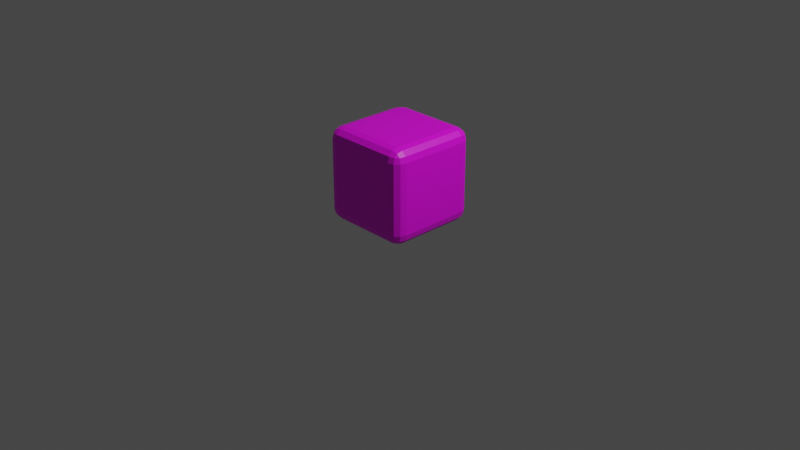 # Source: cube_one_side_texture.blend  (saved by Blender 2.83.20; exported with 4.5.12 LTS)
import bpy
from mathutils import Matrix  # noqa: F401  (used for matrix-valued properties, if any)

bpy.ops.wm.read_factory_settings(use_empty=True)
scene = bpy.context.scene
scene.name = 'Scene'

# ---- collections
col_collection = bpy.data.collections.new('Collection'); scene.collection.children.link(col_collection)

# ---- images (referenced by path relative to the original .blend; pixels are not part of the script)
import os
ASSET_DIR = os.environ.get("B2B_ASSET_DIR", "")  # directory of the original .blend (textures are referenced by path, not embedded)
HERE = os.path.dirname(os.path.abspath(__file__))  # packed textures are extracted next to this script under _unpacked/

def load_image(name, relpath, width, height, colorspace="sRGB"):
    """Load a texture the original file referenced (path relative to the .blend, or extracted next to this script)."""
    p = next((c for c in (os.path.join(HERE, relpath), os.path.join(ASSET_DIR, relpath)) if relpath and os.path.exists(c)), "")
    if p:
        img = bpy.data.images.load(p, check_existing=True)
        img.name = name
    else:  # same state as the original file: an image datablock whose file is absent (Cycles renders it pink)
        img = bpy.data.images.new(name, width, height)
        img.source = "FILE"
        img.filepath = "//" + (relpath or name)
    img.colorspace_settings.name = colorspace
    return img
img_banana_png = load_image('banana.png', 'banana.png', 1024, 1024, 'sRGB')

# ---- materials (node trees are filled in below, after node groups)
mat_material_002 = bpy.data.materials.new('Material.002')
mat_material_002.use_transparent_shadow = False

# ---- material node trees
mat_material_002.use_nodes = True; mat_material_002.node_tree.nodes.clear()
_N = mat_material_002.node_tree.nodes; _L = mat_material_002.node_tree.links
n0 = _N.new('ShaderNodeBsdfPrincipled'); n0.name = 'Principled BSDF'; n0.location = (10, 300)
n0.distribution = 'GGX'
n0.subsurface_method = 'BURLEY'
n0.inputs[3].default_value = 1.45
n0.inputs[27].default_value = (0.0, 0.0, 0.0, 1.0)
n0.inputs[28].default_value = 1.0
n1 = _N.new('ShaderNodeOutputMaterial'); n1.name = 'Material Output'; n1.location = (300, 300)
n2 = _N.new('ShaderNodeTexImage'); n2.name = 'Image Texture'; n2.location = (-280, 280)
n2.image = img_banana_png
_L.new(n0.outputs[0], n1.inputs[0])
_L.new(n2.outputs[0], n0.inputs[0])
n1.is_active_output = True

# ---- world
world_world = bpy.data.worlds.new('World'); scene.world = world_world
world_world.use_nodes = True; world_world.node_tree.nodes.clear()
_N = world_world.node_tree.nodes; _L = world_world.node_tree.links
n0 = _N.new('ShaderNodeOutputWorld'); n0.name = 'World Output'; n0.location = (300, 300)
n1 = _N.new('ShaderNodeBackground'); n1.name = 'Background'; n1.location = (10, 300)
n1.inputs[0].default_value = (0.05088, 0.05088, 0.05088, 1.0)
_L.new(n1.outputs[0], n0.inputs[0])
n0.is_active_output = True
world_world.color = (0.05088, 0.05088, 0.05088)
world_world.use_sun_shadow = False
world_world.sun_shadow_jitter_overblur = 0.0

# ---- cameras
cam_camera = bpy.data.cameras.new('Camera')
cam_camera.clip_end = 100.0
cam_camera.ortho_scale = 7.314

# ---- lights
light_light = bpy.data.lights.new('Light', 'POINT')
light_light.transmission_factor = 0.0
light_light.energy = 1000.0
light_light.shadow_soft_size = 0.1
light_light.shadow_maximum_resolution = 0.006
light_light.use_absolute_resolution = True

# ---- meshes
me_cube_002 = bpy.data.meshes.new('Cube.002')
me_cube_002.from_pydata([(-0.75, -0.75, -1.0), (-0.75, -1.0, -0.75), (-1.0, -0.75, -0.75), (-0.75, -0.8749, -0.9666), (-0.8749, -0.75, -0.9666), (-0.8696, -0.8696, -0.9342), (-0.8749, -0.9666, -0.75), (-0.75, -0.9666, -0.8749), (-0.8696, -0.9342, -0.8696), (-0.9666, -0.75, -0.8749), (-0.9666, -0.8749, -0.75), (-0.9342, -0.8696, -0.8696), (-0.75, -1.0, 0.75), (-0.75, -0.75, 1.0), (-1.0, -0.75, 0.75), (-0.75, -0.9666, 0.8749), (-0.8749, -0.9666, 0.75), (-0.8696, -0.9342, 0.8696), (-0.8749, -0.75, 0.9666), (-0.75, -0.8749, 0.9666), (-0.8696, -0.8696, 0.9342), (-0.9666, -0.8749, 0.75), (-0.9666, -0.75, 0.8749), (-0.9342, -0.8696, 0.8696), (-0.75, 0.75, -1.0), (-1.0, 0.75, -0.75), (-0.75, 1.0, -0.75), (-0.8749, 0.75, -0.9666), (-0.75, 0.8749, -0.9666), (-0.8696, 0.8696, -0.9342), (-0.9666, 0.8749, -0.75), (-0.9666, 0.75, -0.8749), (-0.9342, 0.8696, -0.8696), (-0.75, 0.9666, -0.8749), (-0.8749, 0.9666, -0.75), (-0.8696, 0.9342, -0.8696), (-0.75, 0.75, 1.0), (-0.75, 1.0, 0.75), (-1.0, 0.75, 0.75), (-0.75, 0.8749, 0.9666), (-0.8749, 0.75, 0.9666), (-0.8696, 0.8696, 0.9342), (-0.8749, 0.9666, 0.75), (-0.75, 0.9666, 0.8749), (-0.8696, 0.9342, 0.8696), (-0.9666, 0.75, 0.8749), (-0.9666, 0.8749, 0.75), (-0.9342, 0.8696, 0.8696), (0.75, -0.75, -1.0), (1.0, -0.75, -0.75), (0.75, -1.0, -0.75), (0.8749, -0.75, -0.9666), (0.75, -0.8749, -0.9666), (0.8696, -0.8696, -0.9342), (0.9666, -0.8749, -0.75), (0.9666, -0.75, -0.8749), (0.9342, -0.8696, -0.8696), (0.75, -0.9666, -0.8749), (0.8749, -0.9666, -0.75), (0.8696, -0.9342, -0.8696), (0.75, -0.75, 1.0), (0.75, -1.0, 0.75), (1.0, -0.75, 0.75), (0.75, -0.8749, 0.9666), (0.8749, -0.75, 0.9666), (0.8696, -0.8696, 0.9342), (0.8749, -0.9666, 0.75), (0.75, -0.9666, 0.8749), (0.8696, -0.9342, 0.8696), (0.9666, -0.75, 0.8749), (0.9666, -0.8749, 0.75), (0.9342, -0.8696, 0.8696), (0.75, 0.75, -1.0), (0.75, 1.0, -0.75), (1.0, 0.75, -0.75), (0.75, 0.8749, -0.9666), (0.8749, 0.75, -0.9666), (0.8696, 0.8696, -0.9342), (0.8749, 0.9666, -0.75), (0.75, 0.9666, -0.8749), (0.8696, 0.9342, -0.8696), (0.9666, 0.75, -0.8749), (0.9666, 0.8749, -0.75), (0.9342, 0.8696, -0.8696), (0.75, 0.75, 1.0), (1.0, 0.75, 0.75), (0.75, 1.0, 0.75), (0.8749, 0.75, 0.9666), (0.75, 0.8749, 0.9666), (0.8696, 0.8696, 0.9342), (0.9666, 0.8749, 0.75), (0.9666, 0.75, 0.8749), (0.9342, 0.8696, 0.8696), (0.75, 0.9666, 0.8749), (0.8749, 0.9666, 0.75), (0.8696, 0.9342, 0.8696)], [], [(61, 1, 50), (85, 49, 74), (36, 60, 84), (14, 25, 2), (37, 73, 26), (3, 4, 0), (7, 5, 3), (6, 7, 1), (10, 8, 6), (9, 10, 2), (9, 5, 11), (5, 8, 11), (15, 16, 12), (15, 20, 17), (18, 19, 13), (22, 20, 18), (21, 22, 14), (16, 23, 21), (17, 20, 23), (27, 28, 24), (31, 29, 27), (30, 31, 25), (34, 32, 30), (33, 34, 26), (33, 29, 35), (29, 32, 35), (39, 40, 36), (43, 41, 39), (42, 43, 37), (46, 44, 42), (45, 46, 38), (45, 41, 47), (41, 44, 47), (51, 52, 48), (55, 53, 51), (54, 55, 49), (58, 56, 54), (57, 58, 50), (57, 53, 59), (53, 56, 59), (63, 64, 60), (67, 65, 63), (66, 67, 61), (70, 68, 66), (69, 70, 62), (69, 65, 71), (65, 68, 71), (75, 76, 72), (79, 77, 75), (78, 79, 73), (82, 80, 78), (81, 82, 74), (81, 77, 83), (77, 80, 83), (87, 88, 84), (91, 89, 87), (90, 91, 85), (94, 92, 90), (93, 94, 86), (93, 89, 95), (89, 92, 95), (0, 27, 24), (4, 31, 27), (9, 25, 31), (12, 6, 1), (16, 10, 6), (21, 2, 10), (36, 18, 13), (40, 22, 18), (45, 14, 22), (26, 42, 37), (34, 46, 42), (30, 38, 46), (24, 75, 72), (28, 79, 75), (33, 73, 79), (84, 39, 36), (88, 43, 39), (93, 37, 43), (74, 90, 85), (82, 94, 90), (78, 86, 94), (72, 51, 48), (76, 55, 51), (81, 49, 55), (60, 87, 84), (64, 91, 87), (69, 85, 91), (50, 66, 61), (58, 70, 66), (54, 62, 70), (48, 3, 0), (52, 7, 3), (57, 1, 7), (13, 63, 60), (19, 67, 63), (15, 61, 67), (72, 0, 24), (61, 12, 1), (85, 62, 49), (36, 13, 60), (14, 38, 25), (37, 86, 73), (3, 5, 4), (7, 8, 5), (6, 8, 7), (10, 11, 8), (9, 11, 10), (9, 4, 5), (15, 17, 16), (15, 19, 20), (18, 20, 19), (22, 23, 20), (21, 23, 22), (16, 17, 23), (27, 29, 28), (31, 32, 29), (30, 32, 31), (34, 35, 32), (33, 35, 34), (33, 28, 29), (39, 41, 40), (43, 44, 41), (42, 44, 43), (46, 47, 44), (45, 47, 46), (45, 40, 41), (51, 53, 52), (55, 56, 53), (54, 56, 55), (58, 59, 56), (57, 59, 58), (57, 52, 53), (63, 65, 64), (67, 68, 65), (66, 68, 67), (70, 71, 68), (69, 71, 70), (69, 64, 65), (75, 77, 76), (79, 80, 77), (78, 80, 79), (82, 83, 80), (81, 83, 82), (81, 76, 77), (87, 89, 88), (91, 92, 89), (90, 92, 91), (94, 95, 92), (93, 95, 94), (93, 88, 89), (0, 4, 27), (4, 9, 31), (9, 2, 25), (12, 16, 6), (16, 21, 10), (21, 14, 2), (36, 40, 18), (40, 45, 22), (45, 38, 14), (26, 34, 42), (34, 30, 46), (30, 25, 38), (24, 28, 75), (28, 33, 79), (33, 26, 73), (84, 88, 39), (88, 93, 43), (93, 86, 37), (74, 82, 90), (82, 78, 94), (78, 73, 86), (72, 76, 51), (76, 81, 55), (81, 74, 49), (60, 64, 87), (64, 69, 91), (69, 62, 85), (50, 58, 66), (58, 54, 70), (54, 49, 62), (48, 52, 3), (52, 57, 7), (57, 50, 1), (13, 19, 63), (19, 15, 67), (15, 12, 61), (72, 48, 0)])
_uv = me_cube_002.uv_layers.new(name='UVMap')
_uv.uv.foreach_set('vector', [-9.656e-05, -3.434e-06, -9.656e-05, 1.0, -9.656e-05, -3.434e-06, 1.0, -3.434e-06, -9.656e-05, -3.434e-06, 1.0, -3.434e-06, 1.0, 1.0, -9.656e-05, -3.434e-06, 1.0, -3.434e-06, -9.656e-05, 1.0, 1.0, 1.0, -9.656e-05, 1.0, 1.0, 1.0, 1.0, -3.434e-06, 1.0, 1.0, -9.656e-05, -3.434e-06, -9.656e-05, -3.434e-06, -9.656e-05, -3.434e-06, -9.656e-05, -3.434e-06, -9.656e-05, -3.434e-06, -9.656e-05, -3.434e-06, -9.656e-05, 1.0, -9.656e-05, 1.0, -9.656e-05, 1.0, -9.656e-05, 1.0, -9.656e-05, 1.0, -9.656e-05, 1.0, -9.656e-05, 1.0, -9.656e-05, 1.0, -9.656e-05, 1.0, -9.656e-05, -3.434e-06, -9.656e-05, -3.434e-06, -9.656e-05, -3.434e-06, -9.656e-05, -3.434e-06, -9.656e-05, -3.434e-06, -9.656e-05, -3.434e-06, -9.656e-05, 1.0, -9.656e-05, 1.0, -9.656e-05, 1.0, -9.656e-05, 1.0, -9.656e-05, 1.0, -9.656e-05, 1.0, -9.656e-05, 1.0, -9.656e-05, 1.0, -9.656e-05, 1.0, -9.656e-05, 1.0, -9.656e-05, 1.0, -9.656e-05, 1.0, -9.656e-05, 1.0, -9.656e-05, 1.0, -9.656e-05, 1.0, -9.656e-05, 1.0, -9.656e-05, 1.0, -9.656e-05, 1.0, -9.656e-05, 1.0, -9.656e-05, 1.0, -9.656e-05, 1.0, 1.0, -3.434e-06, 1.0, -3.434e-06, 1.0, -3.434e-06, 1.0, -3.434e-06, 1.0, -3.434e-06, 1.0, -3.434e-06, 1.0, 1.0, 1.0, 1.0, 1.0, 1.0, 1.0, 1.0, 1.0, 1.0, 1.0, 1.0, 1.0, 1.0, 1.0, 1.0, 1.0, 1.0, 1.0, -3.434e-06, 1.0, -3.434e-06, 1.0, -3.434e-06, 1.0, -3.434e-06, 1.0, -3.434e-06, 1.0, -3.434e-06, 1.0, 1.0, 1.0, 1.0, 1.0, 1.0, 1.0, 1.0, 1.0, 1.0, 1.0, 1.0, 1.0, 1.0, 1.0, 1.0, 1.0, 1.0, 1.0, 1.0, 1.0, 1.0, 1.0, 1.0, 1.0, 1.0, 1.0, 1.0, 1.0, 1.0, 1.0, 1.0, 1.0, 1.0, 1.0, 1.0, 1.0, 1.0, 1.0, 1.0, 1.0, 1.0, -9.656e-05, -3.434e-06, -9.656e-05, -3.434e-06, -9.656e-05, -3.434e-06, -9.656e-05, -3.434e-06, -9.656e-05, -3.434e-06, -9.656e-05, -3.434e-06, -9.656e-05, -3.434e-06, -9.656e-05, -3.434e-06, -9.656e-05, -3.434e-06, -9.656e-05, -3.434e-06, -9.656e-05, -3.434e-06, -9.656e-05, -3.434e-06, -9.656e-05, -3.434e-06, -9.656e-05, -3.434e-06, -9.656e-05, -3.434e-06, -9.656e-05, -3.434e-06, -9.656e-05, -3.434e-06, -9.656e-05, -3.434e-06, -9.656e-05, -3.434e-06, -9.656e-05, -3.434e-06, -9.656e-05, -3.434e-06, -9.656e-05, -3.434e-06, -9.656e-05, -3.434e-06, -9.656e-05, -3.434e-06, -9.656e-05, -3.434e-06, -9.656e-05, -3.434e-06, -9.656e-05, -3.434e-06, -9.656e-05, -3.434e-06, -9.656e-05, -3.434e-06, -9.656e-05, -3.434e-06, -9.656e-05, -3.434e-06, -9.656e-05, -3.434e-06, -9.656e-05, -3.434e-06, -9.656e-05, -3.434e-06, -9.656e-05, -3.434e-06, -9.656e-05, -3.434e-06, -9.656e-05, -3.434e-06, -9.656e-05, -3.434e-06, -9.656e-05, -3.434e-06, -9.656e-05, -3.434e-06, -9.656e-05, -3.434e-06, -9.656e-05, -3.434e-06, 1.0, -3.434e-06, 1.0, -3.434e-06, 1.0, -3.434e-06, 1.0, -3.434e-06, 1.0, -3.434e-06, 1.0, -3.434e-06, 1.0, -3.434e-06, 1.0, -3.434e-06, 1.0, -3.434e-06, 1.0, -3.434e-06, 1.0, -3.434e-06, 1.0, -3.434e-06, 1.0, -3.434e-06, 1.0, -3.434e-06, 1.0, -3.434e-06, 1.0, -3.434e-06, 1.0, -3.434e-06, 1.0, -3.434e-06, 1.0, -3.434e-06, 1.0, -3.434e-06, 1.0, -3.434e-06, 1.0, -3.434e-06, 1.0, -3.434e-06, 1.0, -3.434e-06, 1.0, -3.434e-06, 1.0, -3.434e-06, 1.0, -3.434e-06, 1.0, -3.434e-06, 1.0, -3.434e-06, 1.0, -3.434e-06, 1.0, -3.434e-06, 1.0, -3.434e-06, 1.0, -3.434e-06, 1.0, -3.434e-06, 1.0, -3.434e-06, 1.0, -3.434e-06, 1.0, -3.434e-06, 1.0, -3.434e-06, 1.0, -3.434e-06, 1.0, -3.434e-06, 1.0, -3.434e-06, 1.0, -3.434e-06, -9.656e-05, -3.434e-06, 1.0, -3.434e-06, 1.0, -3.434e-06, -9.656e-05, -3.434e-06, 1.0, -3.434e-06, 1.0, -3.434e-06, -9.656e-05, 1.0, 1.0, 1.0, 1.0, 1.0, -9.656e-05, 1.0, -9.656e-05, 1.0, -9.656e-05, 1.0, -9.656e-05, 1.0, -9.656e-05, 1.0, -9.656e-05, 1.0, -9.656e-05, 1.0, -9.656e-05, 1.0, -9.656e-05, 1.0, 1.0, 1.0, -9.656e-05, 1.0, -9.656e-05, 1.0, 1.0, 1.0, -9.656e-05, 1.0, -9.656e-05, 1.0, 1.0, 1.0, -9.656e-05, 1.0, -9.656e-05, 1.0, 1.0, 1.0, 1.0, 1.0, 1.0, 1.0, 1.0, 1.0, 1.0, 1.0, 1.0, 1.0, 1.0, 1.0, 1.0, 1.0, 1.0, 1.0, 1.0, -3.434e-06, 1.0, -3.434e-06, 1.0, -3.434e-06, 1.0, -3.434e-06, 1.0, -3.434e-06, 1.0, -3.434e-06, 1.0, 1.0, 1.0, -3.434e-06, 1.0, -3.434e-06, 1.0, -3.434e-06, 1.0, 1.0, 1.0, 1.0, 1.0, -3.434e-06, 1.0, 1.0, 1.0, 1.0, 1.0, -3.434e-06, 1.0, 1.0, 1.0, 1.0, 1.0, -3.434e-06, 1.0, -3.434e-06, 1.0, -3.434e-06, 1.0, -3.434e-06, 1.0, -3.434e-06, 1.0, -3.434e-06, 1.0, -3.434e-06, 1.0, -3.434e-06, 1.0, -3.434e-06, 1.0, -3.434e-06, -9.656e-05, -3.434e-06, -9.656e-05, -3.434e-06, 1.0, -3.434e-06, -9.656e-05, -3.434e-06, -9.656e-05, -3.434e-06, 1.0, -3.434e-06, -9.656e-05, -3.434e-06, -9.656e-05, -3.434e-06, -9.656e-05, -3.434e-06, 1.0, -3.434e-06, 1.0, -3.434e-06, -9.656e-05, -3.434e-06, 1.0, -3.434e-06, 1.0, -3.434e-06, -9.656e-05, -3.434e-06, 1.0, -3.434e-06, 1.0, -3.434e-06, -9.656e-05, -3.434e-06, -9.656e-05, -3.434e-06, -9.656e-05, -3.434e-06, -9.656e-05, -3.434e-06, -9.656e-05, -3.434e-06, -9.656e-05, -3.434e-06, -9.656e-05, -3.434e-06, -9.656e-05, -3.434e-06, -9.656e-05, -3.434e-06, -9.656e-05, -3.434e-06, -9.656e-05, -3.434e-06, -9.656e-05, -3.434e-06, -9.656e-05, -3.434e-06, -9.656e-05, -3.434e-06, -9.656e-05, -3.434e-06, -9.656e-05, -3.434e-06, -9.656e-05, 1.0, -9.656e-05, 1.0, -9.656e-05, 1.0, -9.656e-05, -3.434e-06, -9.656e-05, -3.434e-06, -9.656e-05, 1.0, -9.656e-05, -3.434e-06, -9.656e-05, -3.434e-06, -9.656e-05, 1.0, -9.656e-05, -3.434e-06, -9.656e-05, -3.434e-06, 1.0, -3.434e-06, -9.656e-05, -3.434e-06, 1.0, -3.434e-06, -9.656e-05, -3.434e-06, -9.656e-05, 1.0, -9.656e-05, 1.0, 1.0, -3.434e-06, -9.656e-05, -3.434e-06, -9.656e-05, -3.434e-06, 1.0, 1.0, -9.656e-05, 1.0, -9.656e-05, -3.434e-06, -9.656e-05, 1.0, 1.0, 1.0, 1.0, 1.0, 1.0, 1.0, 1.0, -3.434e-06, 1.0, -3.434e-06, -9.656e-05, -3.434e-06, -9.656e-05, -3.434e-06, -9.656e-05, -3.434e-06, -9.656e-05, -3.434e-06, -9.656e-05, -3.434e-06, -9.656e-05, -3.434e-06, -9.656e-05, 1.0, -9.656e-05, 1.0, -9.656e-05, 1.0, -9.656e-05, 1.0, -9.656e-05, 1.0, -9.656e-05, 1.0, -9.656e-05, 1.0, -9.656e-05, 1.0, -9.656e-05, 1.0, -9.656e-05, -3.434e-06, -9.656e-05, -3.434e-06, -9.656e-05, -3.434e-06, -9.656e-05, 1.0, -9.656e-05, 1.0, -9.656e-05, 1.0, -9.656e-05, 1.0, -9.656e-05, 1.0, -9.656e-05, 1.0, -9.656e-05, 1.0, -9.656e-05, 1.0, -9.656e-05, 1.0, -9.656e-05, 1.0, -9.656e-05, 1.0, -9.656e-05, 1.0, -9.656e-05, 1.0, -9.656e-05, 1.0, -9.656e-05, 1.0, -9.656e-05, 1.0, -9.656e-05, 1.0, -9.656e-05, 1.0, 1.0, -3.434e-06, 1.0, -3.434e-06, 1.0, -3.434e-06, 1.0, -3.434e-06, 1.0, -3.434e-06, 1.0, -3.434e-06, 1.0, 1.0, 1.0, 1.0, 1.0, 1.0, 1.0, 1.0, 1.0, 1.0, 1.0, 1.0, 1.0, 1.0, 1.0, 1.0, 1.0, 1.0, 1.0, -3.434e-06, 1.0, -3.434e-06, 1.0, -3.434e-06, 1.0, 1.0, 1.0, 1.0, 1.0, 1.0, 1.0, 1.0, 1.0, 1.0, 1.0, 1.0, 1.0, 1.0, 1.0, 1.0, 1.0, 1.0, 1.0, 1.0, 1.0, 1.0, 1.0, 1.0, 1.0, 1.0, 1.0, 1.0, 1.0, 1.0, 1.0, 1.0, 1.0, 1.0, 1.0, 1.0, -9.656e-05, -3.434e-06, -9.656e-05, -3.434e-06, -9.656e-05, -3.434e-06, -9.656e-05, -3.434e-06, -9.656e-05, -3.434e-06, -9.656e-05, -3.434e-06, -9.656e-05, -3.434e-06, -9.656e-05, -3.434e-06, -9.656e-05, -3.434e-06, -9.656e-05, -3.434e-06, -9.656e-05, -3.434e-06, -9.656e-05, -3.434e-06, -9.656e-05, -3.434e-06, -9.656e-05, -3.434e-06, -9.656e-05, -3.434e-06, -9.656e-05, -3.434e-06, -9.656e-05, -3.434e-06, -9.656e-05, -3.434e-06, -9.656e-05, -3.434e-06, -9.656e-05, -3.434e-06, -9.656e-05, -3.434e-06, -9.656e-05, -3.434e-06, -9.656e-05, -3.434e-06, -9.656e-05, -3.434e-06, -9.656e-05, -3.434e-06, -9.656e-05, -3.434e-06, -9.656e-05, -3.434e-06, -9.656e-05, -3.434e-06, -9.656e-05, -3.434e-06, -9.656e-05, -3.434e-06, -9.656e-05, -3.434e-06, -9.656e-05, -3.434e-06, -9.656e-05, -3.434e-06, -9.656e-05, -3.434e-06, -9.656e-05, -3.434e-06, -9.656e-05, -3.434e-06, 1.0, -3.434e-06, 1.0, -3.434e-06, 1.0, -3.434e-06, 1.0, -3.434e-06, 1.0, -3.434e-06, 1.0, -3.434e-06, 1.0, -3.434e-06, 1.0, -3.434e-06, 1.0, -3.434e-06, 1.0, -3.434e-06, 1.0, -3.434e-06, 1.0, -3.434e-06, 1.0, -3.434e-06, 1.0, -3.434e-06, 1.0, -3.434e-06, 1.0, -3.434e-06, 1.0, -3.434e-06, 1.0, -3.434e-06, 1.0, -3.434e-06, 1.0, -3.434e-06, 1.0, -3.434e-06, 1.0, -3.434e-06, 1.0, -3.434e-06, 1.0, -3.434e-06, 1.0, -3.434e-06, 1.0, -3.434e-06, 1.0, -3.434e-06, 1.0, -3.434e-06, 1.0, -3.434e-06, 1.0, -3.434e-06, 1.0, -3.434e-06, 1.0, -3.434e-06, 1.0, -3.434e-06, 1.0, -3.434e-06, 1.0, -3.434e-06, 1.0, -3.434e-06, -9.656e-05, -3.434e-06, -9.656e-05, -3.434e-06, 1.0, -3.434e-06, -9.656e-05, -3.434e-06, -9.656e-05, -3.434e-06, 1.0, -3.434e-06, -9.656e-05, 1.0, -9.656e-05, 1.0, 1.0, 1.0, -9.656e-05, 1.0, -9.656e-05, 1.0, -9.656e-05, 1.0, -9.656e-05, 1.0, -9.656e-05, 1.0, -9.656e-05, 1.0, -9.656e-05, 1.0, -9.656e-05, 1.0, -9.656e-05, 1.0, 1.0, 1.0, 1.0, 1.0, -9.656e-05, 1.0, 1.0, 1.0, 1.0, 1.0, -9.656e-05, 1.0, 1.0, 1.0, 1.0, 1.0, -9.656e-05, 1.0, 1.0, 1.0, 1.0, 1.0, 1.0, 1.0, 1.0, 1.0, 1.0, 1.0, 1.0, 1.0, 1.0, 1.0, 1.0, 1.0, 1.0, 1.0, 1.0, -3.434e-06, 1.0, -3.434e-06, 1.0, -3.434e-06, 1.0, -3.434e-06, 1.0, -3.434e-06, 1.0, -3.434e-06, 1.0, 1.0, 1.0, 1.0, 1.0, -3.434e-06, 1.0, -3.434e-06, 1.0, -3.434e-06, 1.0, 1.0, 1.0, -3.434e-06, 1.0, -3.434e-06, 1.0, 1.0, 1.0, -3.434e-06, 1.0, -3.434e-06, 1.0, 1.0, 1.0, -3.434e-06, 1.0, -3.434e-06, 1.0, -3.434e-06, 1.0, -3.434e-06, 1.0, -3.434e-06, 1.0, -3.434e-06, 1.0, -3.434e-06, 1.0, -3.434e-06, 1.0, -3.434e-06, 1.0, -3.434e-06, 1.0, -3.434e-06, -9.656e-05, -3.434e-06, 1.0, -3.434e-06, 1.0, -3.434e-06, -9.656e-05, -3.434e-06, 1.0, -3.434e-06, 1.0, -3.434e-06, -9.656e-05, -3.434e-06, -9.656e-05, -3.434e-06, -9.656e-05, -3.434e-06, 1.0, -3.434e-06, -9.656e-05, -3.434e-06, -9.656e-05, -3.434e-06, 1.0, -3.434e-06, -9.656e-05, -3.434e-06, -9.656e-05, -3.434e-06, 1.0, -3.434e-06, -9.656e-05, -3.434e-06, -9.656e-05, -3.434e-06, -9.656e-05, -3.434e-06, -9.656e-05, -3.434e-06, -9.656e-05, -3.434e-06, -9.656e-05, -3.434e-06, -9.656e-05, -3.434e-06, -9.656e-05, -3.434e-06, -9.656e-05, -3.434e-06, -9.656e-05, -3.434e-06, -9.656e-05, -3.434e-06, -9.656e-05, -3.434e-06, -9.656e-05, -3.434e-06, -9.656e-05, -3.434e-06, -9.656e-05, -3.434e-06, -9.656e-05, -3.434e-06, -9.656e-05, -3.434e-06, -9.656e-05, 1.0, -9.656e-05, 1.0, -9.656e-05, 1.0, -9.656e-05, -3.434e-06, -9.656e-05, 1.0, -9.656e-05, 1.0, -9.656e-05, -3.434e-06, -9.656e-05, 1.0, -9.656e-05, 1.0, -9.656e-05, -3.434e-06, 1.0, -3.434e-06, -9.656e-05, -3.434e-06, -9.656e-05, -3.434e-06])
me_cube_002.materials.append(mat_material_002)
me_cube_002.use_remesh_fix_poles = True
me_cube_002.use_remesh_preserve_attributes = False
me_cube_002.use_mirror_vertex_groups = False
me_cube_002.update()

# ---- objects
ob_light = bpy.data.objects.new('Light', light_light)
ob_camera = bpy.data.objects.new('Camera', cam_camera)
ob_cube_001 = bpy.data.objects.new('Cube.001', me_cube_002)

# ---- transforms, parenting, visibility, modifiers, constraints
ob_light.location = (4.076, 1.005, 5.904)
ob_light.rotation_euler = (0.6503, 0.05522, 1.866)
ob_light.lock_rotations_4d = False
ob_light.empty_display_type = 'ARROWS'
ob_light.color = (0.0, 0.0, 0.0, 0.0)
ob_light.lineart.crease_threshold = 0.0
ob_camera.location = (7.359, -6.926, 4.958)
ob_camera.rotation_euler = (1.109, 0.0, 0.8149)
ob_camera.lock_rotations_4d = False
ob_camera.empty_display_type = 'ARROWS'
ob_camera.color = (0.0, 0.0, 0.0, 0.0)
ob_camera.display_type = 'WIRE'
ob_camera.lineart.crease_threshold = 0.0
ob_cube_001.location = (0.0, 0.0, 0.5)
ob_cube_001.scale = (0.5, 0.5, 0.5)
ob_cube_001.lineart.crease_threshold = 0.0

# ---- collection membership
col_collection.objects.link(ob_light)
col_collection.objects.link(ob_camera)
col_collection.objects.link(ob_cube_001)

# ---- scene / render settings (as saved in the file)
scene.camera = ob_camera
scene.frame_start = 1; scene.frame_end = 250; scene.frame_set(1)
scene.render.engine = 'BLENDER_EEVEE_NEXT'
scene.cycles.use_denoising = False
scene.cycles.samples = 128
scene.cycles.sampling_pattern = 'TABULATED_SOBOL'
scene.cycles.use_adaptive_sampling = False
scene.cycles.use_light_tree = False
scene.view_settings.view_transform = 'Filmic'
bpy.context.view_layer.update()
